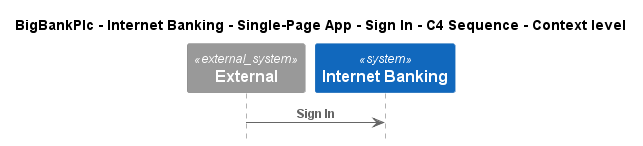

The diagram above was rendered by PlantUML. Its source (embedded in the PNG):
@startuml
!pragma layout smetana
!include ..\..\..\..\..\..\..\.c4s\C4_Sequence.puml

title BigBankPlc - Internet Banking - Single-Page App - Sign In - C4 Sequence - Context level

System_Ext(C4InterFlow.SoftwareSystems.ExternalSystem, "External", "")
System(BigBankPlc.SoftwareSystems.InternetBanking, "Internet Banking", "Provided Internet Banking services")

Rel(C4InterFlow.SoftwareSystems.ExternalSystem, BigBankPlc.SoftwareSystems.InternetBanking, "Sign In")


@enduml